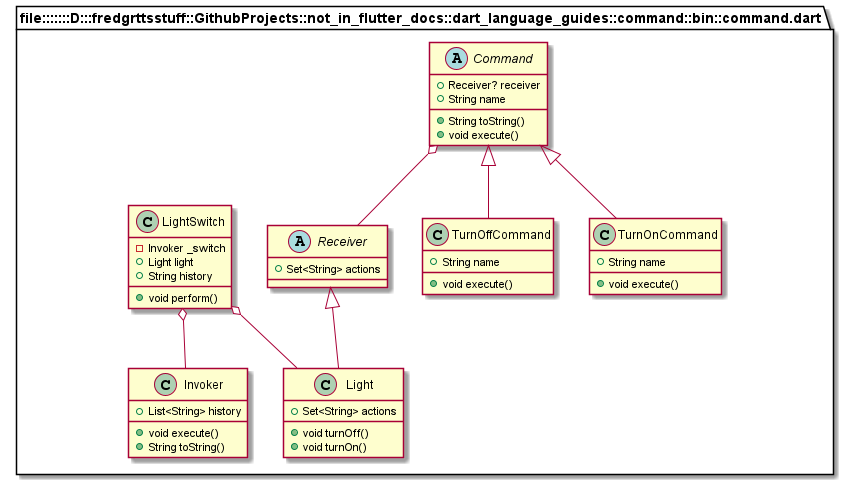

The diagram above was rendered by PlantUML. Its source (embedded in the PNG):
@startuml
set namespaceSeparator ::

abstract class "file:::::::D:::fredgrttsstuff::GithubProjects::not_in_flutter_docs::dart_language_guides::command::bin::command.dart::Receiver" {
  +Set<String> actions
}

abstract class "file:::::::D:::fredgrttsstuff::GithubProjects::not_in_flutter_docs::dart_language_guides::command::bin::command.dart::Command" {
  +Receiver? receiver
  +String name
  +String toString()
  +void execute()
}

"file:::::::D:::fredgrttsstuff::GithubProjects::not_in_flutter_docs::dart_language_guides::command::bin::command.dart::Command" o-- "file:::::::D:::fredgrttsstuff::GithubProjects::not_in_flutter_docs::dart_language_guides::command::bin::command.dart::Receiver"

class "file:::::::D:::fredgrttsstuff::GithubProjects::not_in_flutter_docs::dart_language_guides::command::bin::command.dart::Invoker" {
  +List<String> history
  +void execute()
  +String toString()
}

class "file:::::::D:::fredgrttsstuff::GithubProjects::not_in_flutter_docs::dart_language_guides::command::bin::command.dart::TurnOffCommand" {
  +String name
  +void execute()
}

"file:::::::D:::fredgrttsstuff::GithubProjects::not_in_flutter_docs::dart_language_guides::command::bin::command.dart::Command" <|-- "file:::::::D:::fredgrttsstuff::GithubProjects::not_in_flutter_docs::dart_language_guides::command::bin::command.dart::TurnOffCommand"

class "file:::::::D:::fredgrttsstuff::GithubProjects::not_in_flutter_docs::dart_language_guides::command::bin::command.dart::TurnOnCommand" {
  +String name
  +void execute()
}

"file:::::::D:::fredgrttsstuff::GithubProjects::not_in_flutter_docs::dart_language_guides::command::bin::command.dart::Command" <|-- "file:::::::D:::fredgrttsstuff::GithubProjects::not_in_flutter_docs::dart_language_guides::command::bin::command.dart::TurnOnCommand"

class "file:::::::D:::fredgrttsstuff::GithubProjects::not_in_flutter_docs::dart_language_guides::command::bin::command.dart::Light" {
  +Set<String> actions
  +void turnOff()
  +void turnOn()
}

"file:::::::D:::fredgrttsstuff::GithubProjects::not_in_flutter_docs::dart_language_guides::command::bin::command.dart::Receiver" <|-- "file:::::::D:::fredgrttsstuff::GithubProjects::not_in_flutter_docs::dart_language_guides::command::bin::command.dart::Light"

class "file:::::::D:::fredgrttsstuff::GithubProjects::not_in_flutter_docs::dart_language_guides::command::bin::command.dart::LightSwitch" {
  -Invoker _switch
  +Light light
  +String history
  +void perform()
}

"file:::::::D:::fredgrttsstuff::GithubProjects::not_in_flutter_docs::dart_language_guides::command::bin::command.dart::LightSwitch" o-- "file:::::::D:::fredgrttsstuff::GithubProjects::not_in_flutter_docs::dart_language_guides::command::bin::command.dart::Invoker"
"file:::::::D:::fredgrttsstuff::GithubProjects::not_in_flutter_docs::dart_language_guides::command::bin::command.dart::LightSwitch" o-- "file:::::::D:::fredgrttsstuff::GithubProjects::not_in_flutter_docs::dart_language_guides::command::bin::command.dart::Light"


@enduml